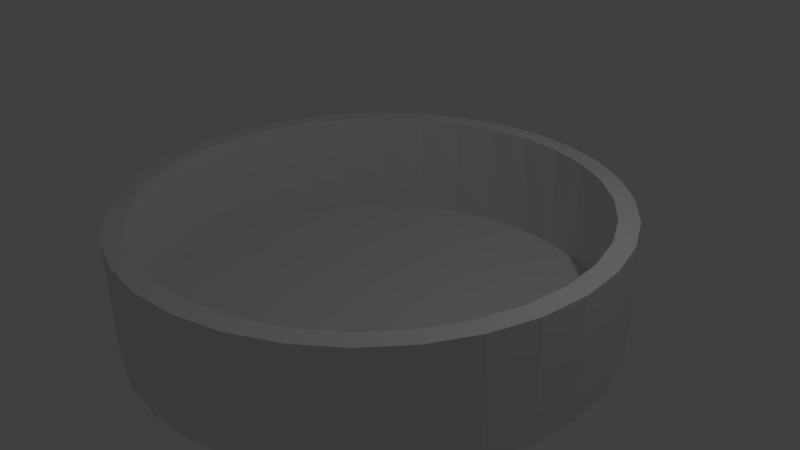 # Source: shrinkFinish.blend  (saved by Blender 2.73.0; exported with 4.5.12 LTS)
import bpy
from mathutils import Matrix  # noqa: F401  (used for matrix-valued properties, if any)

bpy.ops.wm.read_factory_settings(use_empty=True)
scene = bpy.context.scene
scene.name = 'Scene'

# ---- collections
col_collection_1 = bpy.data.collections.new('Collection 1'); scene.collection.children.link(col_collection_1)

# ---- world
world_world = bpy.data.worlds.new('World'); scene.world = world_world
world_world.color = (0.05088, 0.05088, 0.05088)
world_world.use_sun_shadow = False
world_world.sun_shadow_jitter_overblur = 0.0
world_world.cycles.sampling_method = 'MANUAL'
world_world.cycles.sample_map_resolution = 256

# ---- cameras
cam_camera = bpy.data.cameras.new('Camera')
cam_camera.clip_end = 100.0
cam_camera.lens = 35.0
cam_camera.sensor_width = 32.0
cam_camera.sensor_height = 18.0
cam_camera.ortho_scale = 7.314
cam_camera.dof.focus_distance = 0.0
cam_camera.dof.aperture_fstop = 128.0

# ---- lights
light_lamp = bpy.data.lights.new('Lamp', 'POINT')
light_lamp.transmission_factor = 0.0
light_lamp.cutoff_distance = 30.0
light_lamp.energy = 100.0
light_lamp.shadow_buffer_clip_start = 1.001
light_lamp.shadow_soft_size = 0.1
light_lamp.shadow_maximum_resolution = 0.006
light_lamp.use_absolute_resolution = True
light_lamp.cycles.use_multiple_importance_sampling = False

# ---- meshes
me_cylinder = bpy.data.meshes.new('Cylinder')
me_cylinder.from_pydata([(0.0, 1.0, -1.0), (0.0, 1.0, 1.0), (0.1951, 0.9808, -1.0), (0.1951, 0.9808, 1.0), (0.3827, 0.9239, -1.0), (0.3827, 0.9239, 1.0), (0.5556, 0.8315, -1.0), (0.5556, 0.8315, 1.0), (0.7071, 0.7071, -1.0), (0.7071, 0.7071, 1.0), (0.8315, 0.5556, -1.0), (0.8315, 0.5556, 1.0), (0.9239, 0.3827, -1.0), (0.9239, 0.3827, 1.0), (0.9808, 0.1951, -1.0), (0.9808, 0.1951, 1.0), (1.0, 7.55e-08, -1.0), (1.0, 7.55e-08, 1.0), (0.9808, -0.1951, -1.0), (0.9808, -0.1951, 1.0), (0.9239, -0.3827, -1.0), (0.9239, -0.3827, 1.0), (0.8315, -0.5556, -1.0), (0.8315, -0.5556, 1.0), (0.7071, -0.7071, -1.0), (0.7071, -0.7071, 1.0), (0.5556, -0.8315, -1.0), (0.5556, -0.8315, 1.0), (0.3827, -0.9239, -1.0), (0.3827, -0.9239, 1.0), (0.1951, -0.9808, -1.0), (0.1951, -0.9808, 1.0), (-3.258e-07, -1.0, -1.0), (-3.258e-07, -1.0, 1.0), (-0.1951, -0.9808, -1.0), (-0.1951, -0.9808, 1.0), (-0.3827, -0.9239, -1.0), (-0.3827, -0.9239, 1.0), (-0.5556, -0.8315, -1.0), (-0.5556, -0.8315, 1.0), (-0.7071, -0.7071, -1.0), (-0.7071, -0.7071, 1.0), (-0.8315, -0.5556, -1.0), (-0.8315, -0.5556, 1.0), (-0.9239, -0.3827, -1.0), (-0.9239, -0.3827, 1.0), (-0.9808, -0.1951, -1.0), (-0.9808, -0.1951, 1.0), (-1.0, 9.656e-07, -1.0), (-1.0, 9.656e-07, 1.0), (-0.9808, 0.1951, -1.0), (-0.9808, 0.1951, 1.0), (-0.9239, 0.3827, -1.0), (-0.9239, 0.3827, 1.0), (-0.8315, 0.5556, -1.0), (-0.8315, 0.5556, 1.0), (-0.7071, 0.7071, -1.0), (-0.7071, 0.7071, 1.0), (-0.5556, 0.8315, -1.0), (-0.5556, 0.8315, 1.0), (-0.3827, 0.9239, -1.0), (-0.3827, 0.9239, 1.0), (-0.1951, 0.9808, -1.0), (-0.1951, 0.9808, 1.0)], [], [(0, 1, 3, 2), (2, 3, 5, 4), (4, 5, 7, 6), (6, 7, 9, 8), (8, 9, 11, 10), (10, 11, 13, 12), (12, 13, 15, 14), (14, 15, 17, 16), (16, 17, 19, 18), (18, 19, 21, 20), (20, 21, 23, 22), (22, 23, 25, 24), (24, 25, 27, 26), (26, 27, 29, 28), (28, 29, 31, 30), (30, 31, 33, 32), (32, 33, 35, 34), (34, 35, 37, 36), (36, 37, 39, 38), (38, 39, 41, 40), (40, 41, 43, 42), (42, 43, 45, 44), (44, 45, 47, 46), (46, 47, 49, 48), (48, 49, 51, 50), (50, 51, 53, 52), (52, 53, 55, 54), (54, 55, 57, 56), (56, 57, 59, 58), (58, 59, 61, 60), (62, 63, 1, 0), (60, 61, 63, 62), (0, 2, 4, 6, 8, 10, 12, 14, 16, 18, 20, 22, 24, 26, 28, 30, 32, 34, 36, 38, 40, 42, 44, 46, 48, 50, 52, 54, 56, 58, 60, 62)])
_uv = me_cylinder.uv_layers.new(name='UVMap')
_uv.uv.foreach_set('vector', [0.6132, 0.0, 0.6132, 0.5, 0.5712, 0.5, 0.5712, 0.0, 0.5712, 0.0, 0.5712, 0.5, 0.53, 0.5, 0.53, 4.47e-08, 0.53, 4.47e-08, 0.53, 0.5, 0.4912, 0.5, 0.4912, 2.98e-08, 0.4912, 2.98e-08, 0.4912, 0.5, 0.4562, 0.5, 0.4562, 2.98e-08, 0.4562, 2.98e-08, 0.4562, 0.5, 0.4265, 0.5, 0.4265, 2.98e-08, 1.0, 0.5, 1.0, 1.0, 0.9651, 1.0, 0.9651, 0.5, 0.9651, 0.5, 0.9651, 1.0, 0.9263, 1.0, 0.9263, 0.5, 0.9263, 0.5, 0.9263, 1.0, 0.8851, 1.0, 0.8851, 0.5, 0.8851, 0.5, 0.8851, 1.0, 0.8431, 1.0, 0.8431, 0.5, 0.8431, 0.5, 0.8431, 1.0, 0.8019, 1.0, 0.8019, 0.5, 0.8019, 0.5, 0.8019, 1.0, 0.763, 1.0, 0.763, 0.5, 0.763, 0.5, 0.763, 1.0, 0.7281, 1.0, 0.7281, 0.5, 2.555e-08, 0.9976, 0.0, 0.4976, 0.03493, 0.4976, 0.03493, 0.9976, 0.03493, 0.9976, 0.03493, 0.4976, 0.07374, 0.4976, 0.07374, 0.9976, 0.07374, 0.9976, 0.07374, 0.4976, 0.1149, 0.4976, 0.1149, 0.9976, 0.1149, 0.9976, 0.1149, 0.4976, 0.1569, 0.4976, 0.1569, 0.9976, 0.1569, 0.9976, 0.1569, 0.4976, 0.1981, 0.4976, 0.1981, 0.9976, 0.1981, 0.9976, 0.1981, 0.4976, 0.237, 0.4976, 0.237, 0.9976, 0.237, 0.9976, 0.237, 0.4976, 0.2719, 0.4976, 0.2719, 0.9976, 0.2719, 0.9976, 0.2719, 0.4976, 0.3016, 0.4976, 0.3016, 0.9976, 0.4265, 1.0, 0.4265, 0.5, 0.4614, 0.5, 0.4614, 1.0, 0.4614, 1.0, 0.4614, 0.5, 0.5003, 0.5, 0.5003, 1.0, 0.5003, 1.0, 0.5003, 0.5, 0.5415, 0.5, 0.5415, 1.0, 0.5415, 1.0, 0.5415, 0.5, 0.5835, 0.5, 0.5835, 1.0, 0.5835, 1.0, 0.5835, 0.5, 0.6247, 0.5, 0.6247, 1.0, 0.6247, 1.0, 0.6247, 0.5, 0.6635, 0.5, 0.6635, 1.0, 0.6635, 1.0, 0.6635, 0.5, 0.6984, 0.5, 0.6984, 1.0, 0.6984, 1.0, 0.6984, 0.5, 0.7281, 0.5, 0.7281, 1.0, 0.7578, 2.98e-08, 0.7578, 0.5, 0.7281, 0.5, 0.7281, 2.98e-08, 0.7281, 2.98e-08, 0.7281, 0.5, 0.6932, 0.5, 0.6932, 2.98e-08, 0.6544, 2.98e-08, 0.6544, 0.5, 0.6132, 0.5, 0.6132, 0.0, 0.6932, 2.98e-08, 0.6932, 0.5, 0.6544, 0.5, 0.6544, 2.98e-08, 2.555e-08, 0.2733, 0.0, 0.2243, 0.008195, 0.1762, 0.02427, 0.1309, 0.04761, 0.0902, 0.07731, 0.05554, 0.1122, 0.02832, 0.1511, 0.009561, 0.1923, 1.49e-08, 0.2343, 0.0, 0.2755, 0.009561, 0.3143, 0.02832, 0.3492, 0.05554, 0.3789, 0.0902, 0.4022, 0.1309, 0.4183, 0.1762, 0.4265, 0.2243, 0.4265, 0.2733, 0.4183, 0.3214, 0.4022, 0.3666, 0.3789, 0.4074, 0.3492, 0.442, 0.3143, 0.4693, 0.2755, 0.488, 0.2343, 0.4976, 0.1923, 0.4976, 0.1511, 0.488, 0.1122, 0.4693, 0.07731, 0.442, 0.04761, 0.4074, 0.02427, 0.3666, 0.008195, 0.3214])
me_cylinder.use_remesh_preserve_volume = False
me_cylinder.use_remesh_preserve_attributes = False
me_cylinder.use_mirror_vertex_groups = False
me_cylinder.update()

# ---- objects
ob_cylinder = bpy.data.objects.new('Cylinder', me_cylinder)
ob_lamp = bpy.data.objects.new('Lamp', light_lamp)
ob_camera = bpy.data.objects.new('Camera', cam_camera)

# ---- transforms, parenting, visibility, modifiers, constraints
ob_cylinder.location = (0.0, 0.0, 0.0)
ob_cylinder.scale = (3.252, 3.252, 0.7808)
ob_cylinder.lineart.crease_threshold = 0.0
_m = ob_cylinder.modifiers.new('Solidify', 'SOLIDIFY')
_m.thickness = 0.08
_m.nonmanifold_thickness_mode = 'FIXED'
_m.nonmanifold_merge_threshold = 0.0003
ob_lamp.location = (4.076, 1.005, 5.904)
ob_lamp.rotation_euler = (0.6503, 0.05522, 1.866)
ob_lamp.lock_rotations_4d = False
ob_lamp.empty_display_type = 'ARROWS'
ob_lamp.color = (0.0, 0.0, 0.0, 0.0)
ob_lamp.lineart.crease_threshold = 0.0
ob_camera.location = (7.481, -6.508, 5.344)
ob_camera.rotation_euler = (1.109, 0.01082, 0.8149)
ob_camera.lock_rotations_4d = False
ob_camera.empty_display_type = 'ARROWS'
ob_camera.color = (0.0, 0.0, 0.0, 0.0)
ob_camera.display_type = 'WIRE'
ob_camera.lineart.crease_threshold = 0.0

# ---- collection membership
col_collection_1.objects.link(ob_cylinder)
col_collection_1.objects.link(ob_lamp)
col_collection_1.objects.link(ob_camera)

# ---- scene / render settings (as saved in the file)
scene.camera = ob_camera
scene.frame_start = 1; scene.frame_end = 250; scene.frame_set(1)
scene.render.engine = 'BLENDER_EEVEE_NEXT'
scene.render.resolution_percentage = 50
scene.render.dither_intensity = 0.0
scene.cycles.use_denoising = False
scene.cycles.samples = 10
scene.cycles.sampling_pattern = 'TABULATED_SOBOL'
scene.cycles.light_sampling_threshold = 0.0
scene.cycles.use_adaptive_sampling = False
scene.cycles.use_light_tree = False
scene.cycles.blur_glossy = 0.0
scene.cycles.pixel_filter_type = 'GAUSSIAN'
scene.cycles.sample_clamp_indirect = 0.0
scene.view_settings.view_transform = 'Standard'
bpy.context.view_layer.update()
